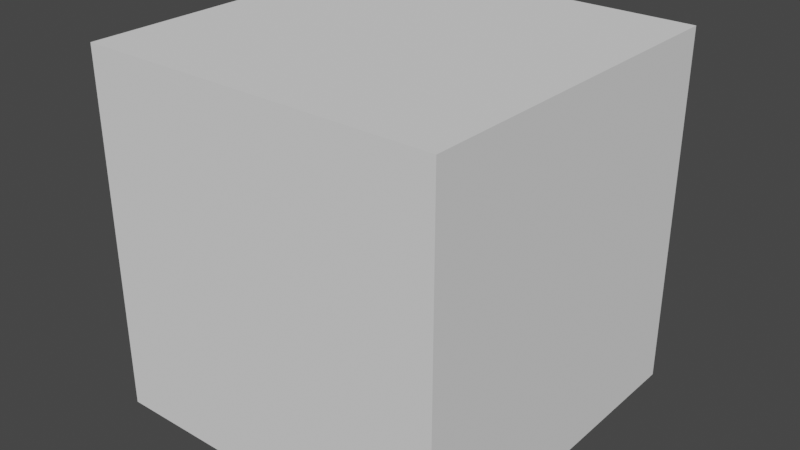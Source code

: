 # Source: Voxel_Full.blend  (saved by Blender 4.0.36; exported with 4.5.12 LTS)
import bpy
from mathutils import Matrix  # noqa: F401  (used for matrix-valued properties, if any)

bpy.ops.wm.read_factory_settings(use_empty=True)
scene = bpy.context.scene
scene.name = 'Scene'

# ---- collections
col_collection = bpy.data.collections.new('Collection'); scene.collection.children.link(col_collection)

# ---- world
world_world = bpy.data.worlds.new('World'); scene.world = world_world
world_world.use_nodes = True; world_world.node_tree.nodes.clear()
_N = world_world.node_tree.nodes; _L = world_world.node_tree.links
n0 = _N.new('ShaderNodeOutputWorld'); n0.name = 'World Output'; n0.location = (300, 300)
n1 = _N.new('ShaderNodeBackground'); n1.name = 'Background'; n1.location = (10, 300)
n1.inputs[0].default_value = (0.05088, 0.05088, 0.05088, 1.0)
_L.new(n1.outputs[0], n0.inputs[0])
n0.is_active_output = True
world_world.color = (0.05088, 0.05088, 0.05088)
world_world.use_sun_shadow = False
world_world.sun_shadow_jitter_overblur = 0.0

# ---- meshes
me_cube = bpy.data.meshes.new('Cube')
me_cube.from_pydata([(-0.5, -0.5, 0.0), (-0.5, -0.5, 1.0), (-0.5, 0.5, 0.0), (-0.5, 0.5, 1.0), (0.5, -0.5, 0.0), (0.5, -0.5, 1.0), (0.5, 0.5, 0.0), (0.5, 0.5, 1.0)], [], [(0, 1, 3, 2), (2, 3, 7, 6), (6, 7, 5, 4), (4, 5, 1, 0), (2, 6, 4, 0), (7, 3, 1, 5)])
_uv = me_cube.uv_layers.new(name='UVMap')
_uv.uv.foreach_set('vector', [0.0001001, 0.0001001, 0.9999, 0.0001, 0.9999, 0.9999, 0.0001001, 0.9999, 0.0001001, 0.0001001, 0.9999, 0.0001, 0.9999, 0.9999, 0.0001001, 0.9999, 9.997e-05, 0.0001001, 0.9999, 0.0001, 0.9999, 0.9999, 0.0001, 0.9999, 9.997e-05, 0.0001001, 0.9999, 0.0001, 0.9999, 0.9999, 0.0001, 0.9999, 9.995e-05, 0.0001002, 0.9999, 0.0001, 0.9999, 0.9999, 0.0001001, 0.9999, 0.9999, 0.9999, 9.995e-05, 0.9999, 9.995e-05, 0.0001, 0.9999, 9.995e-05])
me_cube.update()

# ---- objects
ob_cube = bpy.data.objects.new('Cube', me_cube)

# ---- transforms, parenting, visibility, modifiers, constraints
ob_cube.location = (0.0, 0.0, 0.0)

# ---- collection membership
col_collection.objects.link(ob_cube)

# ---- scene / render settings (as saved in the file)
scene.frame_start = 0; scene.frame_end = 239; scene.frame_set(0)
scene.render.engine = 'BLENDER_EEVEE_NEXT'
scene.render.filter_size = 1.25
scene.render.simplify_subdivision = 0
scene.cycles.sampling_pattern = 'TABULATED_SOBOL'
scene.eevee.taa_render_samples = 16
scene.eevee.use_gtao = True
scene.eevee.use_raytracing = True
scene.view_settings.view_transform = 'Filmic'
bpy.context.view_layer.update()

# ---- added for rendering (the .blend has no active camera and no usable light): camera, sun
cam_auto = bpy.data.cameras.new('AutoCamera')
cam_auto.lens = 50.0
cam_auto.sensor_width = 36.0
cam_auto.clip_end = 1000.0
ob_auto_camera = bpy.data.objects.new('AutoCamera', cam_auto)
scene.collection.objects.link(ob_auto_camera)
ob_auto_camera.location = (1.60254, -1.92304, 1.78203)
ob_auto_camera.rotation_euler = (1.09748, -7.21219e-08, 0.694738)
scene.camera = ob_auto_camera
light_auto_sun = bpy.data.lights.new('AutoSun', 'SUN')
light_auto_sun.energy = 3.0
light_auto_sun.angle = 0.0523599
ob_auto_sun = bpy.data.objects.new('AutoSun', light_auto_sun)
scene.collection.objects.link(ob_auto_sun)
ob_auto_sun.rotation_euler = (0.872665, 0.174533, 0.523599)
bpy.context.view_layer.update()
